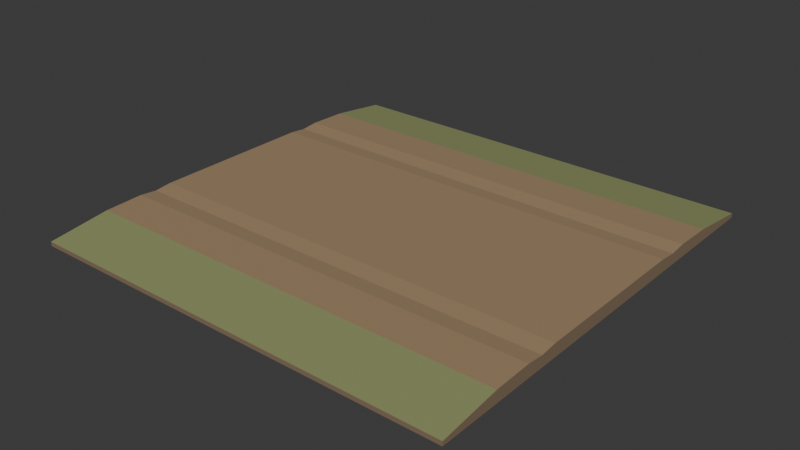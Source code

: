 # Source: source.blend  (saved by Blender 4.3.34; exported with 4.5.12 LTS)
import bpy
from mathutils import Matrix  # noqa: F401  (used for matrix-valued properties, if any)

bpy.ops.wm.read_factory_settings(use_empty=True)
scene = bpy.context.scene
scene.name = 'Scene'

# ---- collections
col_collection = bpy.data.collections.new('Collection'); scene.collection.children.link(col_collection)

# ---- materials (node trees are filled in below, after node groups)
mat_stone = bpy.data.materials.new('stone')
mat_stone.diffuse_color = (0.34, 0.235, 0.13, 1.0)
mat_leaf = bpy.data.materials.new('leaf')
mat_leaf.diffuse_color = (0.26, 0.29, 0.12, 1.0)
mat_soil = bpy.data.materials.new('soil')
mat_soil.diffuse_color = (0.23, 0.16, 0.1, 1.0)

# ---- material node trees
mat_stone.use_nodes = True; mat_stone.node_tree.nodes.clear()
_N = mat_stone.node_tree.nodes; _L = mat_stone.node_tree.links
n0 = _N.new('ShaderNodeBsdfPrincipled'); n0.name = 'Principled BSDF'; n0.location = (10, 300)
n0.inputs[0].default_value = (0.34, 0.235, 0.13, 1.0)
n0.inputs[2].default_value = 0.83
n1 = _N.new('ShaderNodeOutputMaterial'); n1.name = 'Material Output'; n1.location = (300, 300)
_L.new(n0.outputs[0], n1.inputs[0])
n1.is_active_output = True
mat_leaf.use_nodes = True; mat_leaf.node_tree.nodes.clear()
_N = mat_leaf.node_tree.nodes; _L = mat_leaf.node_tree.links
n0 = _N.new('ShaderNodeBsdfPrincipled'); n0.name = 'Principled BSDF'; n0.location = (10, 300)
n0.inputs[0].default_value = (0.26, 0.29, 0.12, 1.0)
n0.inputs[2].default_value = 0.83
n1 = _N.new('ShaderNodeOutputMaterial'); n1.name = 'Material Output'; n1.location = (300, 300)
_L.new(n0.outputs[0], n1.inputs[0])
n1.is_active_output = True
mat_soil.use_nodes = True; mat_soil.node_tree.nodes.clear()
_N = mat_soil.node_tree.nodes; _L = mat_soil.node_tree.links
n0 = _N.new('ShaderNodeBsdfPrincipled'); n0.name = 'Principled BSDF'; n0.location = (10, 300)
n0.inputs[0].default_value = (0.23, 0.16, 0.1, 1.0)
n0.inputs[2].default_value = 0.83
n1 = _N.new('ShaderNodeOutputMaterial'); n1.name = 'Material Output'; n1.location = (300, 300)
_L.new(n0.outputs[0], n1.inputs[0])
n1.is_active_output = True

# ---- world
world_world = bpy.data.worlds.new('World'); scene.world = world_world
world_world.use_nodes = True; world_world.node_tree.nodes.clear()
_N = world_world.node_tree.nodes; _L = world_world.node_tree.links
n0 = _N.new('ShaderNodeOutputWorld'); n0.name = 'World Output'; n0.location = (300, 300)
n1 = _N.new('ShaderNodeBackground'); n1.name = 'Background'; n1.location = (10, 300)
n1.inputs[0].default_value = (0.05088, 0.05088, 0.05088, 1.0)
_L.new(n1.outputs[0], n0.inputs[0])
n0.is_active_output = True
world_world.color = (0.05088, 0.05088, 0.05088)
world_world.sun_shadow_jitter_overblur = 0.0

# ---- meshes
me_continuous_earth_surface = bpy.data.meshes.new('Continuous earth surface')
me_continuous_earth_surface.from_pydata([(-1.0, -1.0, 0.02), (1.0, -1.0, 0.02), (-1.0, -0.72, 0.055), (1.0, -0.72, 0.055), (-1.0, -0.54, 0.06), (1.0, -0.54, 0.06), (-1.0, -0.46, 0.052), (1.0, -0.46, 0.052), (-1.0, -0.38, 0.06), (1.0, -0.38, 0.06), (-1.0, -0.18, 0.06), (1.0, -0.18, 0.06), (-1.0, 0.18, 0.06), (1.0, 0.18, 0.06), (-1.0, 0.38, 0.06), (1.0, 0.38, 0.06), (-1.0, 0.46, 0.052), (1.0, 0.46, 0.052), (-1.0, 0.54, 0.06), (1.0, 0.54, 0.06), (-1.0, 0.72, 0.055), (1.0, 0.72, 0.055), (-1.0, 1.0, 0.02), (1.0, 1.0, 0.02), (-1.0, -1.0, 0.0), (1.0, -1.0, 0.0), (1.0, -0.72, 0.0), (1.0, -0.54, 0.0), (1.0, -0.46, 0.0), (1.0, -0.38, 0.0), (1.0, -0.18, 0.0), (1.0, 0.18, 0.0), (1.0, 0.38, 0.0), (1.0, 0.46, 0.0), (1.0, 0.54, 0.0), (1.0, 0.72, 0.0), (1.0, 1.0, 0.0), (-1.0, 1.0, 0.0), (-1.0, 0.72, 0.0), (-1.0, 0.54, 0.0), (-1.0, 0.46, 0.0), (-1.0, 0.38, 0.0), (-1.0, 0.18, 0.0), (-1.0, -0.18, 0.0), (-1.0, -0.38, 0.0), (-1.0, -0.46, 0.0), (-1.0, -0.54, 0.0), (-1.0, -0.72, 0.0), (0.0, 0.0, 0.0)], [], [(0, 1, 3), (0, 3, 2), (2, 3, 5), (2, 5, 4), (4, 5, 7), (4, 7, 6), (6, 7, 9), (6, 9, 8), (8, 9, 11), (8, 11, 10), (10, 11, 13), (10, 13, 12), (12, 13, 15), (12, 15, 14), (14, 15, 17), (14, 17, 16), (16, 17, 19), (16, 19, 18), (18, 19, 21), (18, 21, 20), (20, 21, 23), (20, 23, 22), (24, 1, 0), (1, 26, 3), (3, 27, 5), (27, 7, 5), (7, 29, 9), (29, 11, 9), (30, 13, 11), (31, 15, 13), (32, 17, 15), (17, 34, 19), (34, 21, 19), (35, 23, 21), (36, 22, 23), (22, 38, 20), (20, 39, 18), (39, 16, 18), (16, 41, 14), (41, 12, 14), (42, 10, 12), (43, 8, 10), (44, 6, 8), (6, 46, 4), (46, 2, 4), (47, 0, 2), (48, 25, 24), (48, 26, 25), (48, 27, 26), (48, 28, 27), (48, 29, 28), (48, 30, 29), (48, 31, 30), (48, 32, 31), (48, 33, 32), (48, 34, 33), (48, 35, 34), (48, 36, 35), (48, 37, 36), (48, 38, 37), (48, 39, 38), (48, 40, 39), (48, 41, 40), (48, 42, 41), (48, 43, 42), (48, 44, 43), (48, 45, 44), (48, 46, 45), (48, 47, 46), (48, 24, 47), (24, 25, 1), (1, 25, 26), (3, 26, 27), (27, 28, 7), (7, 28, 29), (29, 30, 11), (30, 31, 13), (31, 32, 15), (32, 33, 17), (17, 33, 34), (34, 35, 21), (35, 36, 23), (36, 37, 22), (22, 37, 38), (20, 38, 39), (39, 40, 16), (16, 40, 41), (41, 42, 12), (42, 43, 10), (43, 44, 8), (44, 45, 6), (6, 45, 46), (46, 47, 2), (47, 24, 0)])
me_continuous_earth_surface.polygons.foreach_set('material_index', [1, 1, 0, 0, 0, 0, 0, 0, 0, 0, 0, 0, 0, 0, 0, 0, 0, 0, 0, 0, 1, 1, 2, 2, 2, 2, 2, 2, 2, 2, 2, 2, 2, 2, 2, 2, 2, 2, 2, 2, 2, 2, 2, 2, 2, 2, 2, 2, 2, 2, 2, 2, 2, 2, 2, 2, 2, 2, 2, 2, 2, 2, 2, 2, 2, 2, 2, 2, 2, 2, 2, 2, 2, 2, 2, 2, 2, 2, 2, 2, 2, 2, 2, 2, 2, 2, 2, 2, 2, 2, 2, 2, 2, 2])
me_continuous_earth_surface.materials.append(mat_stone)
me_continuous_earth_surface.materials.append(mat_leaf)
me_continuous_earth_surface.materials.append(mat_soil)
me_continuous_earth_surface.update()

# ---- objects
ob_continuous_earth_surface = bpy.data.objects.new('Continuous earth surface', me_continuous_earth_surface)

# ---- transforms, parenting, visibility, modifiers, constraints
ob_continuous_earth_surface.location = (0.0, 0.0, 0.0)

# ---- collection membership
scene.collection.objects.link(ob_continuous_earth_surface)

# ---- scene / render settings (as saved in the file)
scene.frame_start = 1; scene.frame_end = 250; scene.frame_set(1)
scene.render.engine = 'BLENDER_EEVEE_NEXT'
bpy.context.view_layer.update()

# ---- added for rendering (the .blend has no active camera and no usable light): camera, sun
cam_auto = bpy.data.cameras.new('AutoCamera')
cam_auto.lens = 50.0
cam_auto.sensor_width = 36.0
cam_auto.clip_end = 1000.0
ob_auto_camera = bpy.data.objects.new('AutoCamera', cam_auto)
scene.collection.objects.link(ob_auto_camera)
ob_auto_camera.location = (2.61752, -3.14102, 2.12402)
ob_auto_camera.rotation_euler = (1.09748, -7.21219e-08, 0.694738)
scene.camera = ob_auto_camera
light_auto_sun = bpy.data.lights.new('AutoSun', 'SUN')
light_auto_sun.energy = 3.0
light_auto_sun.angle = 0.0523599
ob_auto_sun = bpy.data.objects.new('AutoSun', light_auto_sun)
scene.collection.objects.link(ob_auto_sun)
ob_auto_sun.rotation_euler = (0.872665, 0.174533, 0.523599)
bpy.context.view_layer.update()

